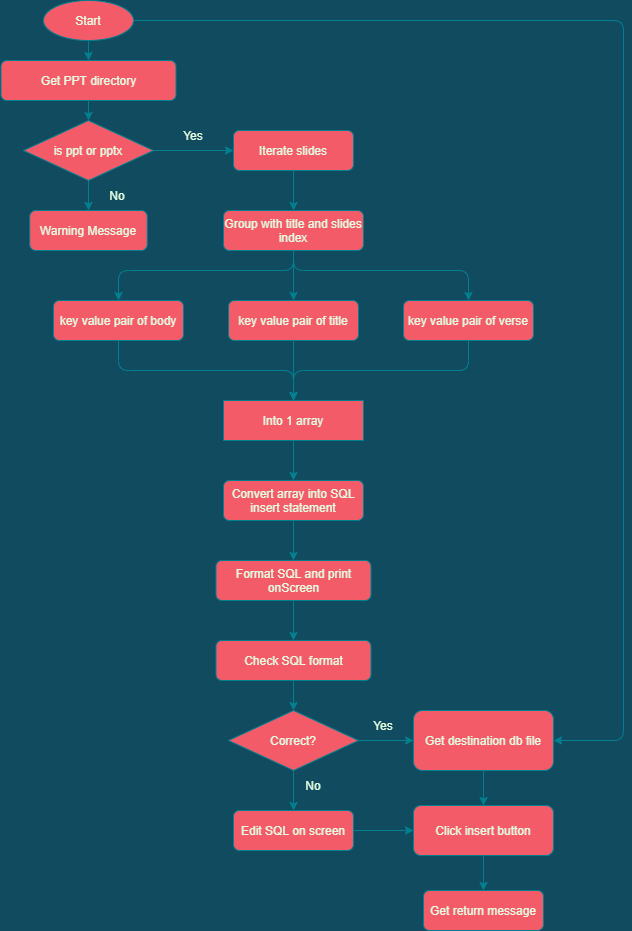

The diagram above was exported from draw.io. Its source (the exported page's mxGraphModel, read from the mxfile embedded in the PNG):
<mxGraphModel dx="1185" dy="588" grid="1" gridSize="10" guides="1" tooltips="1" connect="1" arrows="1" fold="1" page="1" pageScale="1" pageWidth="850" pageHeight="1100" background="#114B5F" math="0" shadow="0">
  <root>
    <mxCell id="0" />
    <mxCell id="1" parent="0" />
    <mxCell id="QhaIvxTP3CXenpD0KnkB-37" style="edgeStyle=orthogonalEdgeStyle;curved=0;rounded=1;sketch=0;orthogonalLoop=1;jettySize=auto;html=1;entryX=0.5;entryY=0;entryDx=0;entryDy=0;fontColor=#E4FDE1;strokeColor=#028090;fillColor=#F45B69;" edge="1" parent="1" source="QhaIvxTP3CXenpD0KnkB-20" target="QhaIvxTP3CXenpD0KnkB-25">
      <mxGeometry relative="1" as="geometry" />
    </mxCell>
    <mxCell id="QhaIvxTP3CXenpD0KnkB-20" value="Get PPT directory" style="rounded=1;whiteSpace=wrap;html=1;sketch=0;fontColor=#E4FDE1;strokeColor=#028090;fillColor=#F45B69;" vertex="1" parent="1">
      <mxGeometry x="57.5" y="110" width="175" height="40" as="geometry" />
    </mxCell>
    <mxCell id="QhaIvxTP3CXenpD0KnkB-45" style="edgeStyle=orthogonalEdgeStyle;curved=0;rounded=1;sketch=0;orthogonalLoop=1;jettySize=auto;html=1;entryX=0.5;entryY=0;entryDx=0;entryDy=0;fontColor=#E4FDE1;strokeColor=#028090;fillColor=#F45B69;" edge="1" parent="1" source="QhaIvxTP3CXenpD0KnkB-21" target="QhaIvxTP3CXenpD0KnkB-44">
      <mxGeometry relative="1" as="geometry" />
    </mxCell>
    <mxCell id="QhaIvxTP3CXenpD0KnkB-21" value="Iterate slides" style="rounded=1;whiteSpace=wrap;html=1;sketch=0;fontColor=#E4FDE1;strokeColor=#028090;fillColor=#F45B69;" vertex="1" parent="1">
      <mxGeometry x="290" y="180" width="120" height="40" as="geometry" />
    </mxCell>
    <mxCell id="QhaIvxTP3CXenpD0KnkB-42" style="edgeStyle=orthogonalEdgeStyle;curved=0;rounded=1;sketch=0;orthogonalLoop=1;jettySize=auto;html=1;exitX=0.5;exitY=1;exitDx=0;exitDy=0;entryX=0.5;entryY=0;entryDx=0;entryDy=0;fontColor=#E4FDE1;strokeColor=#028090;fillColor=#F45B69;" edge="1" parent="1" source="QhaIvxTP3CXenpD0KnkB-25" target="QhaIvxTP3CXenpD0KnkB-30">
      <mxGeometry relative="1" as="geometry" />
    </mxCell>
    <mxCell id="QhaIvxTP3CXenpD0KnkB-43" style="edgeStyle=orthogonalEdgeStyle;curved=0;rounded=1;sketch=0;orthogonalLoop=1;jettySize=auto;html=1;exitX=1;exitY=0.5;exitDx=0;exitDy=0;entryX=0;entryY=0.5;entryDx=0;entryDy=0;fontColor=#E4FDE1;strokeColor=#028090;fillColor=#F45B69;" edge="1" parent="1" source="QhaIvxTP3CXenpD0KnkB-25" target="QhaIvxTP3CXenpD0KnkB-21">
      <mxGeometry relative="1" as="geometry" />
    </mxCell>
    <mxCell id="QhaIvxTP3CXenpD0KnkB-25" value="is ppt or pptx" style="rhombus;whiteSpace=wrap;html=1;rounded=0;sketch=0;fontColor=#E4FDE1;strokeColor=#028090;fillColor=#F45B69;" vertex="1" parent="1">
      <mxGeometry x="80" y="170" width="130" height="60" as="geometry" />
    </mxCell>
    <mxCell id="QhaIvxTP3CXenpD0KnkB-39" style="edgeStyle=orthogonalEdgeStyle;curved=0;rounded=1;sketch=0;orthogonalLoop=1;jettySize=auto;html=1;entryX=0.5;entryY=0;entryDx=0;entryDy=0;fontColor=#E4FDE1;strokeColor=#028090;fillColor=#F45B69;" edge="1" parent="1" source="QhaIvxTP3CXenpD0KnkB-26" target="QhaIvxTP3CXenpD0KnkB-20">
      <mxGeometry relative="1" as="geometry" />
    </mxCell>
    <mxCell id="QhaIvxTP3CXenpD0KnkB-73" style="edgeStyle=orthogonalEdgeStyle;curved=0;rounded=1;sketch=0;orthogonalLoop=1;jettySize=auto;html=1;exitX=1;exitY=0.5;exitDx=0;exitDy=0;fontColor=#E4FDE1;strokeColor=#028090;fillColor=#F45B69;" edge="1" parent="1" source="QhaIvxTP3CXenpD0KnkB-26" target="QhaIvxTP3CXenpD0KnkB-66">
      <mxGeometry relative="1" as="geometry">
        <Array as="points">
          <mxPoint x="680" y="70" />
          <mxPoint x="680" y="790" />
        </Array>
      </mxGeometry>
    </mxCell>
    <mxCell id="QhaIvxTP3CXenpD0KnkB-26" value="Start" style="ellipse;whiteSpace=wrap;html=1;rounded=0;sketch=0;fontColor=#E4FDE1;strokeColor=#028090;fillColor=#F45B69;" vertex="1" parent="1">
      <mxGeometry x="100" y="50" width="90" height="40" as="geometry" />
    </mxCell>
    <mxCell id="QhaIvxTP3CXenpD0KnkB-29" value="Yes" style="text;html=1;strokeColor=none;fillColor=none;align=center;verticalAlign=middle;whiteSpace=wrap;rounded=0;sketch=0;fontColor=#E4FDE1;" vertex="1" parent="1">
      <mxGeometry x="220" y="170" width="60" height="30" as="geometry" />
    </mxCell>
    <mxCell id="QhaIvxTP3CXenpD0KnkB-30" value="Warning Message" style="rounded=1;whiteSpace=wrap;html=1;sketch=0;fontColor=#E4FDE1;strokeColor=#028090;fillColor=#F45B69;" vertex="1" parent="1">
      <mxGeometry x="86.25" y="260" width="117.5" height="40" as="geometry" />
    </mxCell>
    <mxCell id="QhaIvxTP3CXenpD0KnkB-47" style="edgeStyle=orthogonalEdgeStyle;curved=0;rounded=1;sketch=0;orthogonalLoop=1;jettySize=auto;html=1;entryX=0.5;entryY=0;entryDx=0;entryDy=0;fontColor=#E4FDE1;strokeColor=#028090;fillColor=#F45B69;" edge="1" parent="1" source="QhaIvxTP3CXenpD0KnkB-44" target="QhaIvxTP3CXenpD0KnkB-46">
      <mxGeometry relative="1" as="geometry">
        <Array as="points">
          <mxPoint x="350" y="320" />
          <mxPoint x="175" y="320" />
        </Array>
      </mxGeometry>
    </mxCell>
    <mxCell id="QhaIvxTP3CXenpD0KnkB-50" style="edgeStyle=orthogonalEdgeStyle;curved=0;rounded=1;sketch=0;orthogonalLoop=1;jettySize=auto;html=1;exitX=0.5;exitY=1;exitDx=0;exitDy=0;entryX=0.5;entryY=0;entryDx=0;entryDy=0;fontColor=#E4FDE1;strokeColor=#028090;fillColor=#F45B69;" edge="1" parent="1" source="QhaIvxTP3CXenpD0KnkB-44" target="QhaIvxTP3CXenpD0KnkB-48">
      <mxGeometry relative="1" as="geometry" />
    </mxCell>
    <mxCell id="QhaIvxTP3CXenpD0KnkB-51" style="edgeStyle=orthogonalEdgeStyle;curved=0;rounded=1;sketch=0;orthogonalLoop=1;jettySize=auto;html=1;exitX=0.5;exitY=1;exitDx=0;exitDy=0;entryX=0.5;entryY=0;entryDx=0;entryDy=0;fontColor=#E4FDE1;strokeColor=#028090;fillColor=#F45B69;" edge="1" parent="1" source="QhaIvxTP3CXenpD0KnkB-44" target="QhaIvxTP3CXenpD0KnkB-49">
      <mxGeometry relative="1" as="geometry">
        <Array as="points">
          <mxPoint x="350" y="320" />
          <mxPoint x="525" y="320" />
        </Array>
      </mxGeometry>
    </mxCell>
    <mxCell id="QhaIvxTP3CXenpD0KnkB-44" value="Group with title and slides index" style="rounded=1;whiteSpace=wrap;html=1;sketch=0;fontColor=#E4FDE1;strokeColor=#028090;fillColor=#F45B69;" vertex="1" parent="1">
      <mxGeometry x="280" y="260" width="140" height="40" as="geometry" />
    </mxCell>
    <mxCell id="QhaIvxTP3CXenpD0KnkB-53" style="edgeStyle=orthogonalEdgeStyle;curved=0;rounded=1;sketch=0;orthogonalLoop=1;jettySize=auto;html=1;entryX=0.5;entryY=0;entryDx=0;entryDy=0;fontColor=#E4FDE1;strokeColor=#028090;fillColor=#F45B69;" edge="1" parent="1" source="QhaIvxTP3CXenpD0KnkB-46" target="QhaIvxTP3CXenpD0KnkB-52">
      <mxGeometry relative="1" as="geometry">
        <Array as="points">
          <mxPoint x="175" y="420" />
          <mxPoint x="350" y="420" />
        </Array>
      </mxGeometry>
    </mxCell>
    <mxCell id="QhaIvxTP3CXenpD0KnkB-46" value="key value pair of body" style="rounded=1;whiteSpace=wrap;html=1;sketch=0;fontColor=#E4FDE1;strokeColor=#028090;fillColor=#F45B69;" vertex="1" parent="1">
      <mxGeometry x="110" y="350" width="130" height="40" as="geometry" />
    </mxCell>
    <mxCell id="QhaIvxTP3CXenpD0KnkB-54" style="edgeStyle=orthogonalEdgeStyle;curved=0;rounded=1;sketch=0;orthogonalLoop=1;jettySize=auto;html=1;exitX=0.5;exitY=1;exitDx=0;exitDy=0;fontColor=#E4FDE1;strokeColor=#028090;fillColor=#F45B69;" edge="1" parent="1" source="QhaIvxTP3CXenpD0KnkB-48">
      <mxGeometry relative="1" as="geometry">
        <mxPoint x="350" y="450" as="targetPoint" />
      </mxGeometry>
    </mxCell>
    <mxCell id="QhaIvxTP3CXenpD0KnkB-48" value="key value pair of title" style="rounded=1;whiteSpace=wrap;html=1;sketch=0;fontColor=#E4FDE1;strokeColor=#028090;fillColor=#F45B69;" vertex="1" parent="1">
      <mxGeometry x="285" y="350" width="130" height="40" as="geometry" />
    </mxCell>
    <mxCell id="QhaIvxTP3CXenpD0KnkB-55" style="edgeStyle=orthogonalEdgeStyle;curved=0;rounded=1;sketch=0;orthogonalLoop=1;jettySize=auto;html=1;exitX=0.5;exitY=1;exitDx=0;exitDy=0;entryX=0.5;entryY=0;entryDx=0;entryDy=0;fontColor=#E4FDE1;strokeColor=#028090;fillColor=#F45B69;" edge="1" parent="1" source="QhaIvxTP3CXenpD0KnkB-49" target="QhaIvxTP3CXenpD0KnkB-52">
      <mxGeometry relative="1" as="geometry">
        <Array as="points">
          <mxPoint x="525" y="420" />
          <mxPoint x="350" y="420" />
        </Array>
      </mxGeometry>
    </mxCell>
    <mxCell id="QhaIvxTP3CXenpD0KnkB-49" value="key value pair of verse" style="rounded=1;whiteSpace=wrap;html=1;sketch=0;fontColor=#E4FDE1;strokeColor=#028090;fillColor=#F45B69;" vertex="1" parent="1">
      <mxGeometry x="460" y="350" width="130" height="40" as="geometry" />
    </mxCell>
    <mxCell id="QhaIvxTP3CXenpD0KnkB-57" style="edgeStyle=orthogonalEdgeStyle;curved=0;rounded=1;sketch=0;orthogonalLoop=1;jettySize=auto;html=1;exitX=0.5;exitY=1;exitDx=0;exitDy=0;entryX=0.5;entryY=0;entryDx=0;entryDy=0;fontColor=#E4FDE1;strokeColor=#028090;fillColor=#F45B69;" edge="1" parent="1" source="QhaIvxTP3CXenpD0KnkB-52" target="QhaIvxTP3CXenpD0KnkB-56">
      <mxGeometry relative="1" as="geometry" />
    </mxCell>
    <mxCell id="QhaIvxTP3CXenpD0KnkB-52" value="Into 1 array" style="rounded=0;whiteSpace=wrap;html=1;sketch=0;fontColor=#E4FDE1;strokeColor=#028090;fillColor=#F45B69;" vertex="1" parent="1">
      <mxGeometry x="280" y="450" width="140" height="40" as="geometry" />
    </mxCell>
    <mxCell id="QhaIvxTP3CXenpD0KnkB-59" style="edgeStyle=orthogonalEdgeStyle;curved=0;rounded=1;sketch=0;orthogonalLoop=1;jettySize=auto;html=1;exitX=0.5;exitY=1;exitDx=0;exitDy=0;entryX=0.5;entryY=0;entryDx=0;entryDy=0;fontColor=#E4FDE1;strokeColor=#028090;fillColor=#F45B69;" edge="1" parent="1" source="QhaIvxTP3CXenpD0KnkB-56" target="QhaIvxTP3CXenpD0KnkB-58">
      <mxGeometry relative="1" as="geometry" />
    </mxCell>
    <mxCell id="QhaIvxTP3CXenpD0KnkB-56" value="Convert array into SQL insert statement" style="rounded=1;whiteSpace=wrap;html=1;sketch=0;fontColor=#E4FDE1;strokeColor=#028090;fillColor=#F45B69;" vertex="1" parent="1">
      <mxGeometry x="280" y="530" width="140" height="40" as="geometry" />
    </mxCell>
    <mxCell id="QhaIvxTP3CXenpD0KnkB-61" style="edgeStyle=orthogonalEdgeStyle;curved=0;rounded=1;sketch=0;orthogonalLoop=1;jettySize=auto;html=1;exitX=0.5;exitY=1;exitDx=0;exitDy=0;entryX=0.5;entryY=0;entryDx=0;entryDy=0;fontColor=#E4FDE1;strokeColor=#028090;fillColor=#F45B69;" edge="1" parent="1" source="QhaIvxTP3CXenpD0KnkB-58" target="QhaIvxTP3CXenpD0KnkB-60">
      <mxGeometry relative="1" as="geometry" />
    </mxCell>
    <mxCell id="QhaIvxTP3CXenpD0KnkB-58" value="Format SQL and print onScreen" style="rounded=1;whiteSpace=wrap;html=1;sketch=0;fontColor=#E4FDE1;strokeColor=#028090;fillColor=#F45B69;" vertex="1" parent="1">
      <mxGeometry x="272.5" y="610" width="155" height="40" as="geometry" />
    </mxCell>
    <mxCell id="QhaIvxTP3CXenpD0KnkB-65" style="edgeStyle=orthogonalEdgeStyle;curved=0;rounded=1;sketch=0;orthogonalLoop=1;jettySize=auto;html=1;exitX=0.5;exitY=1;exitDx=0;exitDy=0;entryX=0.5;entryY=0;entryDx=0;entryDy=0;fontColor=#E4FDE1;strokeColor=#028090;fillColor=#F45B69;" edge="1" parent="1" source="QhaIvxTP3CXenpD0KnkB-60" target="QhaIvxTP3CXenpD0KnkB-64">
      <mxGeometry relative="1" as="geometry" />
    </mxCell>
    <mxCell id="QhaIvxTP3CXenpD0KnkB-60" value="Check SQL format" style="rounded=1;whiteSpace=wrap;html=1;sketch=0;fontColor=#E4FDE1;strokeColor=#028090;fillColor=#F45B69;" vertex="1" parent="1">
      <mxGeometry x="272.5" y="690" width="155" height="40" as="geometry" />
    </mxCell>
    <mxCell id="QhaIvxTP3CXenpD0KnkB-67" style="edgeStyle=orthogonalEdgeStyle;curved=0;rounded=1;sketch=0;orthogonalLoop=1;jettySize=auto;html=1;entryX=0;entryY=0.5;entryDx=0;entryDy=0;fontColor=#E4FDE1;strokeColor=#028090;fillColor=#F45B69;" edge="1" parent="1" source="QhaIvxTP3CXenpD0KnkB-64" target="QhaIvxTP3CXenpD0KnkB-66">
      <mxGeometry relative="1" as="geometry" />
    </mxCell>
    <mxCell id="QhaIvxTP3CXenpD0KnkB-69" style="edgeStyle=orthogonalEdgeStyle;curved=0;rounded=1;sketch=0;orthogonalLoop=1;jettySize=auto;html=1;entryX=0.5;entryY=0;entryDx=0;entryDy=0;fontColor=#E4FDE1;strokeColor=#028090;fillColor=#F45B69;" edge="1" parent="1" source="QhaIvxTP3CXenpD0KnkB-64" target="QhaIvxTP3CXenpD0KnkB-68">
      <mxGeometry relative="1" as="geometry" />
    </mxCell>
    <mxCell id="QhaIvxTP3CXenpD0KnkB-64" value="Correct?" style="rhombus;whiteSpace=wrap;html=1;rounded=0;sketch=0;fontColor=#E4FDE1;strokeColor=#028090;fillColor=#F45B69;" vertex="1" parent="1">
      <mxGeometry x="285" y="760" width="130" height="60" as="geometry" />
    </mxCell>
    <mxCell id="QhaIvxTP3CXenpD0KnkB-75" style="edgeStyle=orthogonalEdgeStyle;curved=0;rounded=1;sketch=0;orthogonalLoop=1;jettySize=auto;html=1;exitX=0.5;exitY=1;exitDx=0;exitDy=0;fontColor=#E4FDE1;strokeColor=#028090;fillColor=#F45B69;entryX=0.5;entryY=0;entryDx=0;entryDy=0;" edge="1" parent="1" source="QhaIvxTP3CXenpD0KnkB-66" target="QhaIvxTP3CXenpD0KnkB-74">
      <mxGeometry relative="1" as="geometry">
        <mxPoint x="540" y="850" as="targetPoint" />
      </mxGeometry>
    </mxCell>
    <mxCell id="QhaIvxTP3CXenpD0KnkB-66" value="&lt;span&gt;Get destination db file&lt;/span&gt;" style="rounded=1;whiteSpace=wrap;html=1;sketch=0;fontColor=#E4FDE1;strokeColor=#028090;fillColor=#F45B69;" vertex="1" parent="1">
      <mxGeometry x="470" y="760" width="140" height="60" as="geometry" />
    </mxCell>
    <mxCell id="QhaIvxTP3CXenpD0KnkB-76" style="edgeStyle=orthogonalEdgeStyle;curved=0;rounded=1;sketch=0;orthogonalLoop=1;jettySize=auto;html=1;entryX=0;entryY=0.5;entryDx=0;entryDy=0;fontColor=#E4FDE1;strokeColor=#028090;fillColor=#F45B69;" edge="1" parent="1" source="QhaIvxTP3CXenpD0KnkB-68" target="QhaIvxTP3CXenpD0KnkB-74">
      <mxGeometry relative="1" as="geometry" />
    </mxCell>
    <mxCell id="QhaIvxTP3CXenpD0KnkB-68" value="Edit SQL on screen" style="rounded=1;whiteSpace=wrap;html=1;sketch=0;fontColor=#E4FDE1;strokeColor=#028090;fillColor=#F45B69;" vertex="1" parent="1">
      <mxGeometry x="290" y="860" width="120" height="40" as="geometry" />
    </mxCell>
    <mxCell id="QhaIvxTP3CXenpD0KnkB-70" value="Yes" style="text;html=1;strokeColor=none;fillColor=none;align=center;verticalAlign=middle;whiteSpace=wrap;rounded=0;sketch=0;fontColor=#E4FDE1;" vertex="1" parent="1">
      <mxGeometry x="410" y="760" width="60" height="30" as="geometry" />
    </mxCell>
    <mxCell id="QhaIvxTP3CXenpD0KnkB-72" value="No" style="text;html=1;strokeColor=none;fillColor=none;align=center;verticalAlign=middle;whiteSpace=wrap;rounded=0;sketch=0;fontColor=#E4FDE1;" vertex="1" parent="1">
      <mxGeometry x="340" y="820" width="60" height="30" as="geometry" />
    </mxCell>
    <mxCell id="QhaIvxTP3CXenpD0KnkB-78" style="edgeStyle=orthogonalEdgeStyle;curved=0;rounded=1;sketch=0;orthogonalLoop=1;jettySize=auto;html=1;entryX=0.5;entryY=0;entryDx=0;entryDy=0;fontColor=#E4FDE1;strokeColor=#028090;fillColor=#F45B69;" edge="1" parent="1" source="QhaIvxTP3CXenpD0KnkB-74" target="QhaIvxTP3CXenpD0KnkB-77">
      <mxGeometry relative="1" as="geometry" />
    </mxCell>
    <mxCell id="QhaIvxTP3CXenpD0KnkB-74" value="Click insert button" style="rounded=1;whiteSpace=wrap;html=1;sketch=0;fontColor=#E4FDE1;strokeColor=#028090;fillColor=#F45B69;" vertex="1" parent="1">
      <mxGeometry x="470" y="855" width="140" height="50" as="geometry" />
    </mxCell>
    <mxCell id="QhaIvxTP3CXenpD0KnkB-77" value="Get return message" style="rounded=1;whiteSpace=wrap;html=1;sketch=0;fontColor=#E4FDE1;strokeColor=#028090;fillColor=#F45B69;" vertex="1" parent="1">
      <mxGeometry x="480" y="940" width="120" height="40" as="geometry" />
    </mxCell>
    <mxCell id="QhaIvxTP3CXenpD0KnkB-79" value="No" style="text;html=1;strokeColor=none;fillColor=none;align=center;verticalAlign=middle;whiteSpace=wrap;rounded=0;sketch=0;fontColor=#E4FDE1;" vertex="1" parent="1">
      <mxGeometry x="143.75" y="230" width="60" height="30" as="geometry" />
    </mxCell>
  </root>
</mxGraphModel>